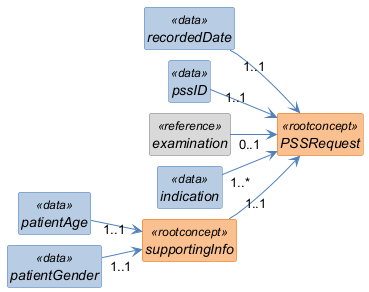

The diagram above was rendered by PlantUML. Its source (embedded in the PNG):
@startuml
left to right direction
skinparam shadowing false
skinparam nodesep 10
skinparam ranksep 40
skinparam classAttributeIconSize 0
skinparam class {
  FontStyle italic
  BackgroundColor<<rootconcept>> #FAC08F
  BorderColor<<rootconcept>> #E36C0A
  BackgroundColor<<data>> #B8CCE4
  BorderColor<<data>> #4F81BD
  BackgroundColor<<reference>> #D9D9D9
  BorderColor<<reference>> #808080
  BackgroundColor<<value set>> #C3D69B
  BorderColor<<value set>> #77933C
  ArrowColor #4F81BD
}
hide circle
hide empty members

class "PSSRequest" as PSSRequest <<rootconcept>> {
}

class "recordedDate" as PSSRequest_recordedDate <<data>> {
}

class "pssID" as PSSRequest_pssID <<data>> {
}

class "examination" as PSSRequest_examination <<reference>> {
}

class "indication" as PSSRequest_indication <<data>> {
}

class "supportingInfo" as PSSRequest_supportingInfo <<rootconcept>> {
}

class "patientAge" as PSSRequest_supportingInfo_patientAge <<data>> {
}

class "patientGender" as PSSRequest_supportingInfo_patientGender <<data>> {
}

PSSRequest_recordedDate "1..1" --> PSSRequest
PSSRequest_pssID "1..1" --> PSSRequest
PSSRequest_examination "0..1" --> PSSRequest
PSSRequest_indication "1..*" --> PSSRequest
PSSRequest_supportingInfo "1..1" --> PSSRequest
PSSRequest_supportingInfo_patientAge "1..1" --> PSSRequest_supportingInfo
PSSRequest_supportingInfo_patientGender "1..1" --> PSSRequest_supportingInfo
@enduml